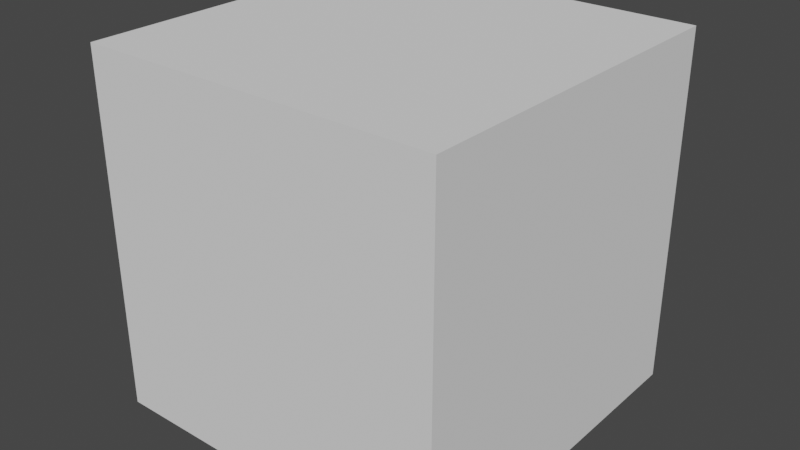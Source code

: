 # Source: 8base.blend  (saved by Blender 3.1.5; exported with 4.5.12 LTS)
import bpy
from mathutils import Matrix  # noqa: F401  (used for matrix-valued properties, if any)

bpy.ops.wm.read_factory_settings(use_empty=True)
scene = bpy.context.scene
scene.name = 'Scene'

# ---- collections
col_collection = bpy.data.collections.new('Collection'); scene.collection.children.link(col_collection)

# ---- world
world_world = bpy.data.worlds.new('World'); scene.world = world_world
world_world.use_nodes = True; world_world.node_tree.nodes.clear()
_N = world_world.node_tree.nodes; _L = world_world.node_tree.links
n0 = _N.new('ShaderNodeOutputWorld'); n0.name = 'World Output'; n0.location = (300, 300)
n1 = _N.new('ShaderNodeBackground'); n1.name = 'Background'; n1.location = (10, 300)
n1.inputs[0].default_value = (0.05088, 0.05088, 0.05088, 1.0)
_L.new(n1.outputs[0], n0.inputs[0])
n0.is_active_output = True
world_world.color = (0.05088, 0.05088, 0.05088)
world_world.use_sun_shadow = False
world_world.sun_shadow_jitter_overblur = 0.0

# ---- meshes
me_cube_003 = bpy.data.meshes.new('Cube.003')
me_cube_003.from_pydata([(-0.5, -0.5, 0.5), (-0.5, 0.5, 0.5), (-0.5, -0.5, -0.5), (-0.5, 0.5, -0.5), (-0.5, -0.5, 0.375), (-0.5, -0.5, 0.25), (-0.5, -0.5, 0.125), (-0.5, -0.5, -2.98e-08), (-0.5, -0.5, -0.125), (-0.5, -0.5, -0.25), (-0.5, -0.5, -0.375), (-0.5, 0.5, 0.375), (-0.5, 0.5, 0.25), (-0.5, 0.5, 0.125), (-0.5, 0.5, 0.0), (-0.5, 0.5, -0.125), (-0.5, 0.5, -0.25), (-0.5, 0.5, -0.375)], [], [(11, 4, 0, 1), (3, 2, 10, 17), (17, 10, 9, 16), (16, 9, 8, 15), (15, 8, 7, 14), (14, 7, 6, 13), (13, 6, 5, 12), (12, 5, 4, 11)])
_uv = me_cube_003.uv_layers.new(name='UVMap')
_uv.uv.foreach_set('vector', [0.0, 0.875, 1.0, 0.875, 1.0, 1.0, 0.0, 1.0, 0.0, 0.0, 1.0, 0.0, 1.0, 0.125, 0.0, 0.125, 0.0, 0.125, 1.0, 0.125, 1.0, 0.25, 0.0, 0.25, 0.0, 0.25, 1.0, 0.25, 1.0, 0.375, 0.0, 0.375, 0.0, 0.375, 1.0, 0.375, 1.0, 0.5, 0.0, 0.5, 0.0, 0.5, 1.0, 0.5, 1.0, 0.625, 0.0, 0.625, 0.0, 0.625, 1.0, 0.625, 1.0, 0.75, 0.0, 0.75, 0.0, 0.75, 1.0, 0.75, 1.0, 0.875, 0.0, 0.875])
me_cube_003.use_remesh_fix_poles = True
me_cube_003.use_remesh_preserve_attributes = False
me_cube_003.update()
me_cube_003.normals_split_custom_set([tuple(v) for v in zip(*[iter([-1.0, 1.421e-14, 0.0, -1.0, 1.421e-14, 0.0, -1.0, 1.421e-14, 0.0, -1.0, 1.421e-14, 0.0, -1.0, 0.0, 0.0, -1.0, 0.0, 0.0, -1.0, 0.0, 0.0, -1.0, 0.0, 0.0, -1.0, 2.842e-14, -4.768e-07, -1.0, 2.842e-14, -4.768e-07, -1.0, 2.842e-14, -4.768e-07, -1.0, 2.842e-14, -4.768e-07, -1.0, 2.98e-08, 0.0, -1.0, 2.98e-08, 0.0, -1.0, 2.98e-08, 0.0, -1.0, 2.98e-08, 0.0, -1.0, 1.421e-14, 0.0, -1.0, 1.421e-14, 0.0, -1.0, 1.421e-14, 0.0, -1.0, 1.421e-14, 0.0, -1.0, 1.421e-14, 0.0, -1.0, 1.421e-14, 0.0, -1.0, 1.421e-14, 0.0, -1.0, 1.421e-14, 0.0, -1.0, 1.421e-14, 0.0, -1.0, 1.421e-14, 0.0, -1.0, 1.421e-14, 0.0, -1.0, 1.421e-14, 0.0, -1.0, 1.421e-14, 0.0, -1.0, 1.421e-14, 0.0, -1.0, 1.421e-14, 0.0, -1.0, 1.421e-14, 0.0])] * 3)])
me_cube_004 = bpy.data.meshes.new('Cube.004')
me_cube_004.from_pydata([(0.5, 0.5, -0.5), (0.5, -0.5, -0.5), (0.5, 0.5, 0.5), (0.5, -0.5, 0.5), (0.5, 0.5, -0.375), (0.5, 0.5, -0.25), (0.5, 0.5, -0.125), (0.5, 0.5, -5.96e-08), (0.5, 0.5, 0.125), (0.5, 0.5, 0.25), (0.5, 0.5, 0.375), (0.5, -0.5, -0.375), (0.5, -0.5, -0.25), (0.5, -0.5, -0.125), (0.5, -0.5, 2.98e-08), (0.5, -0.5, 0.125), (0.5, -0.5, 0.25), (0.5, -0.5, 0.375)], [], [(17, 10, 2, 3), (1, 0, 4, 11), (11, 4, 5, 12), (12, 5, 6, 13), (13, 6, 7, 14), (14, 7, 8, 15), (15, 8, 9, 16), (16, 9, 10, 17)])
_uv = me_cube_004.uv_layers.new(name='UVMap')
_uv.uv.foreach_set('vector', [0.0, 0.875, 1.0, 0.875, 1.0, 1.0, 0.0, 1.0, 0.0, 0.0, 1.0, 0.0, 1.0, 0.125, 0.0, 0.125, 0.0, 0.125, 1.0, 0.125, 1.0, 0.25, 0.0, 0.25, 0.0, 0.25, 1.0, 0.25, 1.0, 0.375, 0.0, 0.375, 0.0, 0.375, 1.0, 0.375, 1.0, 0.5, 0.0, 0.5, 0.0, 0.5, 1.0, 0.5, 1.0, 0.625, 0.0, 0.625, 0.0, 0.625, 1.0, 0.625, 1.0, 0.75, 0.0, 0.75, 0.0, 0.75, 1.0, 0.75, 1.0, 0.875, 0.0, 0.875])
me_cube_004.use_remesh_fix_poles = True
me_cube_004.use_remesh_preserve_attributes = False
me_cube_004.update()
me_cube_004.normals_split_custom_set([tuple(v) for v in zip(*[iter([1.0, -1.421e-14, -4.768e-07, 1.0, -1.421e-14, -4.768e-07, 1.0, -1.421e-14, -4.768e-07, 1.0, -1.421e-14, -4.768e-07, 1.0, 0.0, 0.0, 1.0, 0.0, 0.0, 1.0, 0.0, 0.0, 1.0, 0.0, 0.0, 1.0, 0.0, 0.0, 1.0, 0.0, 0.0, 1.0, 0.0, 0.0, 1.0, 0.0, 0.0, 1.0, 0.0, 0.0, 1.0, 0.0, 0.0, 1.0, 0.0, 0.0, 1.0, 0.0, 0.0, 1.0, 0.0, 0.0, 1.0, 0.0, 0.0, 1.0, 0.0, 0.0, 1.0, 0.0, 0.0, 1.0, 0.0, 0.0, 1.0, 0.0, 0.0, 1.0, 0.0, 0.0, 1.0, 0.0, 0.0, 1.0, 0.0, 0.0, 1.0, 0.0, 0.0, 1.0, 0.0, 0.0, 1.0, 0.0, 0.0, 1.0, 0.0, 0.0, 1.0, 0.0, 0.0, 1.0, 0.0, 0.0, 1.0, 0.0, 0.0])] * 3)])
me_cube_005 = bpy.data.meshes.new('Cube.005')
me_cube_005.from_pydata([(-0.5, 0.5, -0.5), (0.5, 0.5, -0.5), (-0.5, 0.5, 0.5), (0.5, 0.5, 0.5), (-0.5, 0.5, -0.375), (-0.5, 0.5, -0.25), (-0.5, 0.5, -0.125), (-0.5, 0.5, -5.96e-08), (-0.5, 0.5, 0.125), (-0.5, 0.5, 0.25), (-0.5, 0.5, 0.375), (0.5, 0.5, -0.375), (0.5, 0.5, -0.25), (0.5, 0.5, -0.125), (0.5, 0.5, 2.98e-08), (0.5, 0.5, 0.125), (0.5, 0.5, 0.25), (0.5, 0.5, 0.375)], [], [(17, 10, 2, 3), (1, 0, 4, 11), (11, 4, 5, 12), (12, 5, 6, 13), (13, 6, 7, 14), (14, 7, 8, 15), (15, 8, 9, 16), (16, 9, 10, 17)])
_uv = me_cube_005.uv_layers.new(name='UVMap')
_uv.uv.foreach_set('vector', [0.0, 0.875, 1.0, 0.875, 1.0, 1.0, 0.0, 1.0, 0.0, 0.0, 1.0, 0.0, 1.0, 0.125, 0.0, 0.125, 0.0, 0.125, 1.0, 0.125, 1.0, 0.25, 0.0, 0.25, 0.0, 0.25, 1.0, 0.25, 1.0, 0.375, 0.0, 0.375, 0.0, 0.375, 1.0, 0.375, 1.0, 0.5, 0.0, 0.5, 0.0, 0.5, 1.0, 0.5, 1.0, 0.625, 0.0, 0.625, 0.0, 0.625, 1.0, 0.625, 1.0, 0.75, 0.0, 0.75, 0.0, 0.75, 1.0, 0.75, 1.0, 0.875, 0.0, 0.875])
me_cube_005.use_remesh_fix_poles = True
me_cube_005.use_remesh_preserve_attributes = False
me_cube_005.update()
me_cube_005.normals_split_custom_set([tuple(v) for v in zip(*[iter([2.842e-14, 1.0, -4.768e-07, 2.842e-14, 1.0, -4.768e-07, 2.842e-14, 1.0, -4.768e-07, 2.842e-14, 1.0, -4.768e-07, 0.0, 1.0, 0.0, 0.0, 1.0, 0.0, 0.0, 1.0, 0.0, 0.0, 1.0, 0.0, 0.0, 1.0, 0.0, 0.0, 1.0, 0.0, 0.0, 1.0, 0.0, 0.0, 1.0, 0.0, 0.0, 1.0, 0.0, 0.0, 1.0, 0.0, 0.0, 1.0, 0.0, 0.0, 1.0, 0.0, 0.0, 1.0, 0.0, 0.0, 1.0, 0.0, 0.0, 1.0, 0.0, 0.0, 1.0, 0.0, 0.0, 1.0, 0.0, 0.0, 1.0, 0.0, 0.0, 1.0, 0.0, 0.0, 1.0, 0.0, 0.0, 1.0, 0.0, 0.0, 1.0, 0.0, 0.0, 1.0, 0.0, 0.0, 1.0, 0.0, 0.0, 1.0, -2.384e-07, 0.0, 1.0, -2.384e-07, 0.0, 1.0, -2.384e-07, 0.0, 1.0, -2.384e-07])] * 3)])
me_cube_006 = bpy.data.meshes.new('Cube.006')
me_cube_006.from_pydata([(0.5, -0.5, -0.5), (-0.5, -0.5, -0.5), (0.5, -0.5, 0.5), (-0.5, -0.5, 0.5), (-0.5, -0.5, -0.375), (-0.5, -0.5, -0.25), (-0.5, -0.5, -0.125), (-0.5, -0.5, 2.98e-08), (-0.5, -0.5, 0.125), (-0.5, -0.5, 0.25), (-0.5, -0.5, 0.375), (0.5, -0.5, -0.375), (0.5, -0.5, -0.25), (0.5, -0.5, -0.125), (0.5, -0.5, -5.96e-08), (0.5, -0.5, 0.125), (0.5, -0.5, 0.25), (0.5, -0.5, 0.375)], [], [(11, 4, 1, 0), (2, 3, 10, 17), (17, 10, 9, 16), (16, 9, 8, 15), (15, 8, 7, 14), (14, 7, 6, 13), (13, 6, 5, 12), (12, 5, 4, 11)])
_uv = me_cube_006.uv_layers.new(name='UVMap')
_uv.uv.foreach_set('vector', [1.0, 0.125, 0.0, 0.125, 0.0, 0.0, 1.0, 0.0, 1.0, 1.0, 0.0, 1.0, 0.0, 0.875, 1.0, 0.875, 1.0, 0.875, 0.0, 0.875, 0.0, 0.75, 1.0, 0.75, 1.0, 0.75, 0.0, 0.75, 0.0, 0.625, 1.0, 0.625, 1.0, 0.625, 0.0, 0.625, 0.0, 0.5, 1.0, 0.5, 1.0, 0.5, 0.0, 0.5, 0.0, 0.375, 1.0, 0.375, 1.0, 0.375, 0.0, 0.375, 0.0, 0.25, 1.0, 0.25, 1.0, 0.25, 0.0, 0.25, 0.0, 0.125, 1.0, 0.125])
me_cube_006.use_remesh_fix_poles = True
me_cube_006.use_remesh_preserve_attributes = False
me_cube_006.update()
me_cube_006.normals_split_custom_set([tuple(v) for v in zip(*[iter([0.0, -1.0, 0.0, 0.0, -1.0, 0.0, 0.0, -1.0, 0.0, 0.0, -1.0, 0.0, -2.842e-14, -1.0, -2.384e-07, -2.842e-14, -1.0, -2.384e-07, -2.842e-14, -1.0, -2.384e-07, -2.842e-14, -1.0, -2.384e-07, 0.0, -1.0, -2.384e-07, 0.0, -1.0, -2.384e-07, 0.0, -1.0, -2.384e-07, 0.0, -1.0, -2.384e-07, 0.0, -1.0, 0.0, 0.0, -1.0, 0.0, 0.0, -1.0, 0.0, 0.0, -1.0, 0.0, 0.0, -1.0, 0.0, 0.0, -1.0, 0.0, 0.0, -1.0, 0.0, 0.0, -1.0, 0.0, 0.0, -1.0, 0.0, 0.0, -1.0, 0.0, 0.0, -1.0, 0.0, 0.0, -1.0, 0.0, 0.0, -1.0, 0.0, 0.0, -1.0, 0.0, 0.0, -1.0, 0.0, 0.0, -1.0, 0.0, 0.0, -1.0, 0.0, 0.0, -1.0, 0.0, 0.0, -1.0, 0.0, 0.0, -1.0, 0.0])] * 3)])
me_cube_007 = bpy.data.meshes.new('Cube.007')
me_cube_007.from_pydata([(0.5, -0.5, 0.5), (-0.5, -0.5, 0.5), (0.5, 0.5, 0.5), (-0.5, 0.5, 0.5)], [], [(2, 3, 1, 0)])
_uv = me_cube_007.uv_layers.new(name='UVMap')
_uv.uv.foreach_set('vector', [1.0, 1.0, 0.0, 1.0, 0.0, 0.0, 1.0, 0.0])
me_cube_007.use_remesh_fix_poles = True
me_cube_007.use_remesh_preserve_attributes = False
me_cube_007.update()
me_cube_007.normals_split_custom_set([tuple(v) for v in zip(*[iter([-2.98e-08, -8.941e-08, 1.0, -2.98e-08, -8.941e-08, 1.0, -2.98e-08, -8.941e-08, 1.0, -2.98e-08, -8.941e-08, 1.0])] * 3)])
me_cube_008 = bpy.data.meshes.new('Cube.008')
me_cube_008.from_pydata([(-0.5, -0.499, -0.5), (0.5, -0.499, -0.5), (-0.5, -0.499, 0.5), (0.5, -0.499, 0.5), (-0.5, -0.499, -0.375), (-0.5, -0.499, -0.25), (-0.5, -0.499, -0.125), (-0.5, -0.499, -5.96e-08), (-0.5, -0.499, 0.125), (-0.5, -0.499, 0.25), (-0.5, -0.499, 0.375), (0.5, -0.499, -0.375), (0.5, -0.499, -0.25), (0.5, -0.499, -0.125), (0.5, -0.499, -7.451e-09), (0.5, -0.499, 0.125), (0.5, -0.499, 0.25), (0.5, -0.499, 0.375)], [], [(17, 10, 2, 3), (1, 0, 4, 11), (11, 4, 5, 12), (12, 5, 6, 13), (13, 6, 7, 14), (14, 7, 8, 15), (15, 8, 9, 16), (16, 9, 10, 17)])
_uv = me_cube_008.uv_layers.new(name='UVMap')
_uv.uv.foreach_set('vector', [0.0, 0.875, 1.0, 0.875, 1.0, 1.0, 0.0, 1.0, 0.0, 0.0, 1.0, 0.0, 1.0, 0.125, 0.0, 0.125, 0.0, 0.125, 1.0, 0.125, 1.0, 0.25, 0.0, 0.25, 0.0, 0.25, 1.0, 0.25, 1.0, 0.375, 0.0, 0.375, 0.0, 0.375, 1.0, 0.375, 1.0, 0.5, 0.0, 0.5, 0.0, 0.5, 1.0, 0.5, 1.0, 0.625, 0.0, 0.625, 0.0, 0.625, 1.0, 0.625, 1.0, 0.75, 0.0, 0.75, 0.0, 0.75, 1.0, 0.75, 1.0, 0.875, 0.0, 0.875])
me_cube_008.use_remesh_fix_poles = True
me_cube_008.use_remesh_preserve_attributes = False
me_cube_008.update()
me_cube_008.normals_split_custom_set([tuple(v) for v in zip(*[iter([0.0, 1.0, 0.0, 0.0, 1.0, 0.0, 0.0, 1.0, 0.0, 0.0, 1.0, 0.0, 2.98e-08, 1.0, 0.0, 2.98e-08, 1.0, 0.0, 2.98e-08, 1.0, 0.0, 2.98e-08, 1.0, 0.0, 2.98e-08, 1.0, 0.0, 2.98e-08, 1.0, 0.0, 2.98e-08, 1.0, 0.0, 2.98e-08, 1.0, 0.0, 2.98e-08, 1.0, 0.0, 2.98e-08, 1.0, 0.0, 2.98e-08, 1.0, 0.0, 2.98e-08, 1.0, 0.0, 2.98e-08, 1.0, 0.0, 2.98e-08, 1.0, 0.0, 2.98e-08, 1.0, 0.0, 2.98e-08, 1.0, 0.0, 2.98e-08, 1.0, 0.0, 2.98e-08, 1.0, 0.0, 2.98e-08, 1.0, 0.0, 2.98e-08, 1.0, 0.0, 1.49e-08, 1.0, -2.384e-07, 1.49e-08, 1.0, -2.384e-07, 1.49e-08, 1.0, -2.384e-07, 1.49e-08, 1.0, -2.384e-07, 7.105e-15, 1.0, -2.384e-07, 7.105e-15, 1.0, -2.384e-07, 7.105e-15, 1.0, -2.384e-07, 7.105e-15, 1.0, -2.384e-07])] * 3)])
me_cube_009 = bpy.data.meshes.new('Cube.009')
me_cube_009.from_pydata([(-0.499, 0.5, -0.5), (-0.499, -0.5, -0.5), (-0.499, 0.5, 0.5), (-0.499, -0.5, 0.5), (-0.499, 0.5, -0.375), (-0.499, 0.5, -0.25), (-0.499, 0.5, -0.125), (-0.499, 0.5, -5.96e-08), (-0.499, 0.5, 0.125), (-0.499, 0.5, 0.25), (-0.499, 0.5, 0.375), (-0.499, -0.5, -0.375), (-0.499, -0.5, -0.25), (-0.499, -0.5, -0.125), (-0.499, -0.5, -7.451e-09), (-0.499, -0.5, 0.125), (-0.499, -0.5, 0.25), (-0.499, -0.5, 0.375)], [], [(17, 10, 2, 3), (1, 0, 4, 11), (11, 4, 5, 12), (12, 5, 6, 13), (13, 6, 7, 14), (14, 7, 8, 15), (15, 8, 9, 16), (16, 9, 10, 17)])
_uv = me_cube_009.uv_layers.new(name='UVMap')
_uv.uv.foreach_set('vector', [0.0, 0.875, 1.0, 0.875, 1.0, 1.0, 0.0, 1.0, 0.0, 0.0, 1.0, 0.0, 1.0, 0.125, 0.0, 0.125, 0.0, 0.125, 1.0, 0.125, 1.0, 0.25, 0.0, 0.25, 0.0, 0.25, 1.0, 0.25, 1.0, 0.375, 0.0, 0.375, 0.0, 0.375, 1.0, 0.375, 1.0, 0.5, 0.0, 0.5, 0.0, 0.5, 1.0, 0.5, 1.0, 0.625, 0.0, 0.625, 0.0, 0.625, 1.0, 0.625, 1.0, 0.75, 0.0, 0.75, 0.0, 0.75, 1.0, 0.75, 1.0, 0.875, 0.0, 0.875])
me_cube_009.use_remesh_fix_poles = True
me_cube_009.use_remesh_preserve_attributes = False
me_cube_009.update()
me_cube_009.normals_split_custom_set([tuple(v) for v in zip(*[iter([1.0, -2.384e-10, 0.0, 1.0, -2.384e-10, 0.0, 1.0, -2.384e-10, 0.0, 1.0, -2.384e-10, 0.0, 1.0, -4.768e-10, 0.0, 1.0, -4.768e-10, 0.0, 1.0, -4.768e-10, 0.0, 1.0, -4.768e-10, 0.0, 1.0, -4.768e-10, 0.0, 1.0, -4.768e-10, 0.0, 1.0, -4.768e-10, 0.0, 1.0, -4.768e-10, 0.0, 1.0, -4.768e-10, 0.0, 1.0, -4.768e-10, 0.0, 1.0, -4.768e-10, 0.0, 1.0, -4.768e-10, 0.0, 1.0, -4.172e-10, 0.0, 1.0, -4.172e-10, 0.0, 1.0, -4.172e-10, 0.0, 1.0, -4.172e-10, 0.0, 1.0, -3.576e-10, 0.0, 1.0, -3.576e-10, 0.0, 1.0, -3.576e-10, 0.0, 1.0, -3.576e-10, 0.0, 1.0, -3.576e-10, 0.0, 1.0, -3.576e-10, 0.0, 1.0, -3.576e-10, 0.0, 1.0, -3.576e-10, 0.0, 1.0, -2.384e-10, 0.0, 1.0, -2.384e-10, 0.0, 1.0, -2.384e-10, 0.0, 1.0, -2.384e-10, 0.0])] * 3)])
me_cube_010 = bpy.data.meshes.new('Cube.010')
me_cube_010.from_pydata([(0.499, -0.5, 0.5), (0.499, 0.5, 0.5), (0.499, -0.5, -0.5), (0.499, 0.5, -0.5), (0.499, -0.5, 0.375), (0.499, -0.5, 0.25), (0.499, -0.5, 0.125), (0.499, -0.5, -8.941e-08), (0.499, -0.5, -0.125), (0.499, -0.5, -0.25), (0.499, -0.5, -0.375), (0.499, 0.5, 0.375), (0.499, 0.5, 0.25), (0.499, 0.5, 0.125), (0.499, 0.5, -4.47e-08), (0.499, 0.5, -0.125), (0.499, 0.5, -0.25), (0.499, 0.5, -0.375)], [], [(11, 4, 0, 1), (3, 2, 10, 17), (17, 10, 9, 16), (16, 9, 8, 15), (15, 8, 7, 14), (14, 7, 6, 13), (13, 6, 5, 12), (12, 5, 4, 11)])
_uv = me_cube_010.uv_layers.new(name='UVMap')
_uv.uv.foreach_set('vector', [0.0, 0.875, 1.0, 0.875, 1.0, 1.0, 0.0, 1.0, 0.0, 0.0, 1.0, 0.0, 1.0, 0.125, 0.0, 0.125, 0.0, 0.125, 1.0, 0.125, 1.0, 0.25, 0.0, 0.25, 0.0, 0.25, 1.0, 0.25, 1.0, 0.375, 0.0, 0.375, 0.0, 0.375, 1.0, 0.375, 1.0, 0.5, 0.0, 0.5, 0.0, 0.5, 1.0, 0.5, 1.0, 0.625, 0.0, 0.625, 0.0, 0.625, 1.0, 0.625, 1.0, 0.75, 0.0, 0.75, 0.0, 0.75, 1.0, 0.75, 1.0, 0.875, 0.0, 0.875])
me_cube_010.use_remesh_fix_poles = True
me_cube_010.use_remesh_preserve_attributes = False
me_cube_010.update()
me_cube_010.normals_split_custom_set([tuple(v) for v in zip(*[iter([-1.0, 2.384e-10, 0.0, -1.0, 2.384e-10, 0.0, -1.0, 2.384e-10, 0.0, -1.0, 2.384e-10, 0.0, -1.0, 4.768e-10, 0.0, -1.0, 4.768e-10, 0.0, -1.0, 4.768e-10, 0.0, -1.0, 4.768e-10, 0.0, -1.0, 4.768e-10, 0.0, -1.0, 4.768e-10, 0.0, -1.0, 4.768e-10, 0.0, -1.0, 4.768e-10, 0.0, -1.0, 4.768e-10, 0.0, -1.0, 4.768e-10, 0.0, -1.0, 4.768e-10, 0.0, -1.0, 4.768e-10, 0.0, -1.0, 3.576e-10, 0.0, -1.0, 3.576e-10, 0.0, -1.0, 3.576e-10, 0.0, -1.0, 3.576e-10, 0.0, -1.0, 2.98e-10, 0.0, -1.0, 2.98e-10, 0.0, -1.0, 2.98e-10, 0.0, -1.0, 2.98e-10, 0.0, -1.0, 2.384e-10, 0.0, -1.0, 2.384e-10, 0.0, -1.0, 2.384e-10, 0.0, -1.0, 2.384e-10, 0.0, -1.0, 2.384e-10, 0.0, -1.0, 2.384e-10, 0.0, -1.0, 2.384e-10, 0.0, -1.0, 2.384e-10, 0.0])] * 3)])
me_cube_011 = bpy.data.meshes.new('Cube.011')
me_cube_011.from_pydata([(0.5, 0.499, -0.5), (-0.5, 0.499, -0.5), (0.5, 0.499, 0.5), (-0.5, 0.499, 0.5), (-0.5, 0.499, -0.375), (-0.5, 0.499, -0.25), (-0.5, 0.499, -0.125), (-0.5, 0.499, -7.451e-09), (-0.5, 0.499, 0.125), (-0.5, 0.499, 0.25), (-0.5, 0.499, 0.375), (0.5, 0.499, -0.375), (0.5, 0.499, -0.25), (0.5, 0.499, -0.125), (0.5, 0.499, -5.96e-08), (0.5, 0.499, 0.125), (0.5, 0.499, 0.25), (0.5, 0.499, 0.375)], [], [(11, 4, 1, 0), (2, 3, 10, 17), (17, 10, 9, 16), (16, 9, 8, 15), (15, 8, 7, 14), (14, 7, 6, 13), (13, 6, 5, 12), (12, 5, 4, 11)])
_uv = me_cube_011.uv_layers.new(name='UVMap')
_uv.uv.foreach_set('vector', [1.0, 0.125, 0.0, 0.125, 0.0, 0.0, 1.0, 0.0, 1.0, 1.0, 0.0, 1.0, 0.0, 0.875, 1.0, 0.875, 1.0, 0.875, 0.0, 0.875, 0.0, 0.75, 1.0, 0.75, 1.0, 0.75, 0.0, 0.75, 0.0, 0.625, 1.0, 0.625, 1.0, 0.625, 0.0, 0.625, 0.0, 0.5, 1.0, 0.5, 1.0, 0.5, 0.0, 0.5, 0.0, 0.375, 1.0, 0.375, 1.0, 0.375, 0.0, 0.375, 0.0, 0.25, 1.0, 0.25, 1.0, 0.25, 0.0, 0.25, 0.0, 0.125, 1.0, 0.125])
me_cube_011.use_remesh_fix_poles = True
me_cube_011.use_remesh_preserve_attributes = False
me_cube_011.update()
me_cube_011.normals_split_custom_set([tuple(v) for v in zip(*[iter([-2.98e-08, -1.0, 0.0, -2.98e-08, -1.0, 0.0, -2.98e-08, -1.0, 0.0, -2.98e-08, -1.0, 0.0, 0.0, -1.0, 0.0, 0.0, -1.0, 0.0, 0.0, -1.0, 0.0, 0.0, -1.0, 0.0, -7.105e-15, -1.0, -2.384e-07, -7.105e-15, -1.0, -2.384e-07, -7.105e-15, -1.0, -2.384e-07, -7.105e-15, -1.0, -2.384e-07, -1.49e-08, -1.0, -2.384e-07, -1.49e-08, -1.0, -2.384e-07, -1.49e-08, -1.0, -2.384e-07, -1.49e-08, -1.0, -2.384e-07, -2.98e-08, -1.0, 0.0, -2.98e-08, -1.0, 0.0, -2.98e-08, -1.0, 0.0, -2.98e-08, -1.0, 0.0, -2.98e-08, -1.0, 0.0, -2.98e-08, -1.0, 0.0, -2.98e-08, -1.0, 0.0, -2.98e-08, -1.0, 0.0, -2.98e-08, -1.0, 0.0, -2.98e-08, -1.0, 0.0, -2.98e-08, -1.0, 0.0, -2.98e-08, -1.0, 0.0, -2.98e-08, -1.0, 0.0, -2.98e-08, -1.0, 0.0, -2.98e-08, -1.0, 0.0, -2.98e-08, -1.0, 0.0])] * 3)])

# ---- objects
ob_left = bpy.data.objects.new('left', me_cube_003)
ob_right = bpy.data.objects.new('right', me_cube_004)
ob_top = bpy.data.objects.new('top', me_cube_005)
ob_bottom = bpy.data.objects.new('bottom', me_cube_006)
ob_lid = bpy.data.objects.new('lid', me_cube_007)
ob_bottom_flat = bpy.data.objects.new('bottom_flat', me_cube_008)
ob_left_flat = bpy.data.objects.new('left_flat', me_cube_009)
ob_right_flat = bpy.data.objects.new('right_flat', me_cube_010)
ob_top_flat = bpy.data.objects.new('top_flat', me_cube_011)

# ---- transforms, parenting, visibility, modifiers, constraints
ob_left.location = (0.0, 0.0, 0.0)
ob_left.rotation_mode = 'QUATERNION'
ob_left.rotation_quaternion = (1.0, 0.0, 0.0, 0.0)
ob_right.location = (0.0, 0.0, 0.0)
ob_right.rotation_mode = 'QUATERNION'
ob_right.rotation_quaternion = (1.0, 0.0, 0.0, 0.0)
ob_top.location = (0.0, 0.0, 0.0)
ob_top.rotation_mode = 'QUATERNION'
ob_top.rotation_quaternion = (1.0, 0.0, 0.0, 0.0)
ob_bottom.location = (0.0, 0.0, 0.0)
ob_bottom.rotation_mode = 'QUATERNION'
ob_bottom.rotation_quaternion = (1.0, 0.0, 0.0, 0.0)
ob_lid.location = (0.0, 0.0, 0.0)
ob_lid.rotation_mode = 'QUATERNION'
ob_lid.rotation_quaternion = (1.0, 0.0, 0.0, 0.0)
ob_bottom_flat.location = (0.0, 0.0, 0.0)
ob_bottom_flat.rotation_mode = 'QUATERNION'
ob_bottom_flat.rotation_quaternion = (1.0, 0.0, 0.0, 0.0)
ob_left_flat.location = (0.0, 0.0, 0.0)
ob_left_flat.rotation_mode = 'QUATERNION'
ob_left_flat.rotation_quaternion = (1.0, 0.0, 0.0, 0.0)
ob_right_flat.location = (0.0, 0.0, 0.0)
ob_right_flat.rotation_mode = 'QUATERNION'
ob_right_flat.rotation_quaternion = (1.0, 0.0, 0.0, 0.0)
ob_top_flat.location = (0.0, 0.0, 0.0)
ob_top_flat.rotation_mode = 'QUATERNION'
ob_top_flat.rotation_quaternion = (1.0, 0.0, 0.0, 0.0)

# ---- collection membership
scene.collection.objects.link(ob_left)
scene.collection.objects.link(ob_right)
scene.collection.objects.link(ob_top)
scene.collection.objects.link(ob_bottom)
scene.collection.objects.link(ob_lid)
scene.collection.objects.link(ob_bottom_flat)
scene.collection.objects.link(ob_left_flat)
scene.collection.objects.link(ob_right_flat)
scene.collection.objects.link(ob_top_flat)

# ---- scene / render settings (as saved in the file)
scene.frame_start = 1; scene.frame_end = 250; scene.frame_set(1)
scene.render.engine = 'BLENDER_EEVEE_NEXT'
scene.cycles.sampling_pattern = 'TABULATED_SOBOL'
scene.cycles.use_light_tree = False
scene.view_settings.view_transform = 'Filmic'
bpy.context.view_layer.update()

# ---- added for rendering (the .blend has no active camera and no usable light): camera, sun
cam_auto = bpy.data.cameras.new('AutoCamera')
cam_auto.lens = 50.0
cam_auto.sensor_width = 36.0
cam_auto.clip_end = 1000.0
ob_auto_camera = bpy.data.objects.new('AutoCamera', cam_auto)
scene.collection.objects.link(ob_auto_camera)
ob_auto_camera.location = (1.60254, -1.92304, 1.28203)
ob_auto_camera.rotation_euler = (1.09748, -7.21219e-08, 0.694738)
scene.camera = ob_auto_camera
light_auto_sun = bpy.data.lights.new('AutoSun', 'SUN')
light_auto_sun.energy = 3.0
light_auto_sun.angle = 0.0523599
ob_auto_sun = bpy.data.objects.new('AutoSun', light_auto_sun)
scene.collection.objects.link(ob_auto_sun)
ob_auto_sun.rotation_euler = (0.872665, 0.174533, 0.523599)
bpy.context.view_layer.update()
